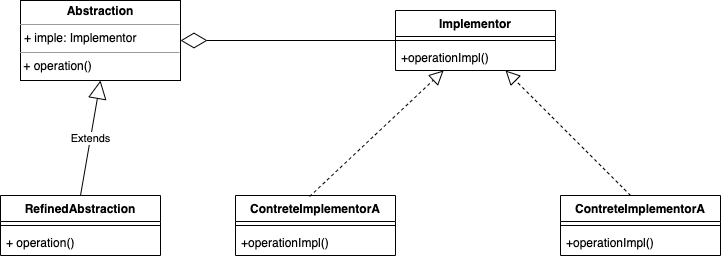

The diagram above was exported from draw.io. Its source (the exported page's mxGraphModel, read from the mxfile embedded in the PNG):
<mxGraphModel dx="954" dy="604" grid="1" gridSize="10" guides="1" tooltips="1" connect="1" arrows="1" fold="1" page="1" pageScale="1" pageWidth="850" pageHeight="1100" math="0" shadow="0">
  <root>
    <mxCell id="0" />
    <mxCell id="1" parent="0" />
    <mxCell id="2ebzH20YnO_pDUJ7UNZ1-1" value="Implementor" style="swimlane;fontStyle=1;align=center;verticalAlign=top;childLayout=stackLayout;horizontal=1;startSize=26;horizontalStack=0;resizeParent=1;resizeParentMax=0;resizeLast=0;collapsible=1;marginBottom=0;whiteSpace=wrap;html=1;" vertex="1" parent="1">
      <mxGeometry x="505" y="35" width="160" height="60" as="geometry" />
    </mxCell>
    <mxCell id="2ebzH20YnO_pDUJ7UNZ1-2" value="" style="line;strokeWidth=1;fillColor=none;align=left;verticalAlign=middle;spacingTop=-1;spacingLeft=3;spacingRight=3;rotatable=0;labelPosition=right;points=[];portConstraint=eastwest;strokeColor=inherit;" vertex="1" parent="2ebzH20YnO_pDUJ7UNZ1-1">
      <mxGeometry y="26" width="160" height="8" as="geometry" />
    </mxCell>
    <mxCell id="2ebzH20YnO_pDUJ7UNZ1-3" value="+operationImpl()" style="text;strokeColor=none;fillColor=none;align=left;verticalAlign=top;spacingLeft=4;spacingRight=4;overflow=hidden;rotatable=0;points=[[0,0.5],[1,0.5]];portConstraint=eastwest;whiteSpace=wrap;html=1;" vertex="1" parent="2ebzH20YnO_pDUJ7UNZ1-1">
      <mxGeometry y="34" width="160" height="26" as="geometry" />
    </mxCell>
    <mxCell id="2ebzH20YnO_pDUJ7UNZ1-4" value="&lt;b style=&quot;border-color: var(--border-color);&quot;&gt;RefinedAbstraction&lt;/b&gt;" style="swimlane;fontStyle=1;align=center;verticalAlign=top;childLayout=stackLayout;horizontal=1;startSize=26;horizontalStack=0;resizeParent=1;resizeParentMax=0;resizeLast=0;collapsible=1;marginBottom=0;whiteSpace=wrap;html=1;" vertex="1" parent="1">
      <mxGeometry x="110" y="220" width="160" height="60" as="geometry" />
    </mxCell>
    <mxCell id="2ebzH20YnO_pDUJ7UNZ1-5" value="" style="line;strokeWidth=1;fillColor=none;align=left;verticalAlign=middle;spacingTop=-1;spacingLeft=3;spacingRight=3;rotatable=0;labelPosition=right;points=[];portConstraint=eastwest;strokeColor=inherit;" vertex="1" parent="2ebzH20YnO_pDUJ7UNZ1-4">
      <mxGeometry y="26" width="160" height="8" as="geometry" />
    </mxCell>
    <mxCell id="2ebzH20YnO_pDUJ7UNZ1-6" value="+ operation()" style="text;strokeColor=none;fillColor=none;align=left;verticalAlign=top;spacingLeft=4;spacingRight=4;overflow=hidden;rotatable=0;points=[[0,0.5],[1,0.5]];portConstraint=eastwest;whiteSpace=wrap;html=1;" vertex="1" parent="2ebzH20YnO_pDUJ7UNZ1-4">
      <mxGeometry y="34" width="160" height="26" as="geometry" />
    </mxCell>
    <mxCell id="2ebzH20YnO_pDUJ7UNZ1-7" value="ContreteImplementorA" style="swimlane;fontStyle=1;align=center;verticalAlign=top;childLayout=stackLayout;horizontal=1;startSize=26;horizontalStack=0;resizeParent=1;resizeParentMax=0;resizeLast=0;collapsible=1;marginBottom=0;whiteSpace=wrap;html=1;" vertex="1" parent="1">
      <mxGeometry x="345" y="220" width="160" height="60" as="geometry" />
    </mxCell>
    <mxCell id="2ebzH20YnO_pDUJ7UNZ1-8" value="" style="line;strokeWidth=1;fillColor=none;align=left;verticalAlign=middle;spacingTop=-1;spacingLeft=3;spacingRight=3;rotatable=0;labelPosition=right;points=[];portConstraint=eastwest;strokeColor=inherit;" vertex="1" parent="2ebzH20YnO_pDUJ7UNZ1-7">
      <mxGeometry y="26" width="160" height="8" as="geometry" />
    </mxCell>
    <mxCell id="2ebzH20YnO_pDUJ7UNZ1-9" value="+operationImpl()" style="text;strokeColor=none;fillColor=none;align=left;verticalAlign=top;spacingLeft=4;spacingRight=4;overflow=hidden;rotatable=0;points=[[0,0.5],[1,0.5]];portConstraint=eastwest;whiteSpace=wrap;html=1;" vertex="1" parent="2ebzH20YnO_pDUJ7UNZ1-7">
      <mxGeometry y="34" width="160" height="26" as="geometry" />
    </mxCell>
    <mxCell id="2ebzH20YnO_pDUJ7UNZ1-10" value="ContreteImplementorA" style="swimlane;fontStyle=1;align=center;verticalAlign=top;childLayout=stackLayout;horizontal=1;startSize=26;horizontalStack=0;resizeParent=1;resizeParentMax=0;resizeLast=0;collapsible=1;marginBottom=0;whiteSpace=wrap;html=1;" vertex="1" parent="1">
      <mxGeometry x="670" y="220" width="160" height="60" as="geometry" />
    </mxCell>
    <mxCell id="2ebzH20YnO_pDUJ7UNZ1-11" value="" style="line;strokeWidth=1;fillColor=none;align=left;verticalAlign=middle;spacingTop=-1;spacingLeft=3;spacingRight=3;rotatable=0;labelPosition=right;points=[];portConstraint=eastwest;strokeColor=inherit;" vertex="1" parent="2ebzH20YnO_pDUJ7UNZ1-10">
      <mxGeometry y="26" width="160" height="8" as="geometry" />
    </mxCell>
    <mxCell id="2ebzH20YnO_pDUJ7UNZ1-12" value="+operationImpl()" style="text;strokeColor=none;fillColor=none;align=left;verticalAlign=top;spacingLeft=4;spacingRight=4;overflow=hidden;rotatable=0;points=[[0,0.5],[1,0.5]];portConstraint=eastwest;whiteSpace=wrap;html=1;" vertex="1" parent="2ebzH20YnO_pDUJ7UNZ1-10">
      <mxGeometry y="34" width="160" height="26" as="geometry" />
    </mxCell>
    <mxCell id="2ebzH20YnO_pDUJ7UNZ1-16" value="&lt;p style=&quot;margin:0px;margin-top:4px;text-align:center;&quot;&gt;&lt;b&gt;Abstraction&lt;/b&gt;&lt;/p&gt;&lt;hr size=&quot;1&quot;&gt;&lt;p style=&quot;margin:0px;margin-left:4px;&quot;&gt;+ imple: Implementor&lt;/p&gt;&lt;hr size=&quot;1&quot;&gt;&amp;nbsp;+&amp;nbsp;&lt;span style=&quot;background-color: initial;&quot;&gt;operation()&lt;/span&gt;&lt;br&gt;&lt;p style=&quot;margin:0px;margin-left:4px;&quot;&gt;&lt;br&gt;&lt;/p&gt;" style="verticalAlign=top;align=left;overflow=fill;fontSize=12;fontFamily=Helvetica;html=1;whiteSpace=wrap;" vertex="1" parent="1">
      <mxGeometry x="130" y="25" width="160" height="80" as="geometry" />
    </mxCell>
    <mxCell id="2ebzH20YnO_pDUJ7UNZ1-19" value="" style="endArrow=block;dashed=1;endFill=0;endSize=12;html=1;rounded=0;exitX=0.463;exitY=0.017;exitDx=0;exitDy=0;exitPerimeter=0;" edge="1" parent="1" source="2ebzH20YnO_pDUJ7UNZ1-7" target="2ebzH20YnO_pDUJ7UNZ1-1">
      <mxGeometry width="160" relative="1" as="geometry">
        <mxPoint x="430" y="150" as="sourcePoint" />
        <mxPoint x="590" y="150" as="targetPoint" />
      </mxGeometry>
    </mxCell>
    <mxCell id="2ebzH20YnO_pDUJ7UNZ1-20" value="" style="endArrow=block;dashed=1;endFill=0;endSize=12;html=1;rounded=0;exitX=0.438;exitY=0;exitDx=0;exitDy=0;exitPerimeter=0;" edge="1" parent="1" source="2ebzH20YnO_pDUJ7UNZ1-10" target="2ebzH20YnO_pDUJ7UNZ1-1">
      <mxGeometry width="160" relative="1" as="geometry">
        <mxPoint x="429" y="231" as="sourcePoint" />
        <mxPoint x="560" y="100" as="targetPoint" />
      </mxGeometry>
    </mxCell>
    <mxCell id="2ebzH20YnO_pDUJ7UNZ1-21" value="" style="endArrow=diamondThin;endFill=0;endSize=24;html=1;rounded=0;exitX=0;exitY=0.5;exitDx=0;exitDy=0;" edge="1" parent="1" source="2ebzH20YnO_pDUJ7UNZ1-1" target="2ebzH20YnO_pDUJ7UNZ1-16">
      <mxGeometry width="160" relative="1" as="geometry">
        <mxPoint x="300" y="130" as="sourcePoint" />
        <mxPoint x="460" y="130" as="targetPoint" />
      </mxGeometry>
    </mxCell>
    <mxCell id="2ebzH20YnO_pDUJ7UNZ1-22" value="Extends" style="endArrow=block;endSize=16;endFill=0;html=1;rounded=0;exitX=0.5;exitY=0;exitDx=0;exitDy=0;entryX=0.5;entryY=1;entryDx=0;entryDy=0;" edge="1" parent="1" source="2ebzH20YnO_pDUJ7UNZ1-4" target="2ebzH20YnO_pDUJ7UNZ1-16">
      <mxGeometry width="160" relative="1" as="geometry">
        <mxPoint x="30" y="160" as="sourcePoint" />
        <mxPoint x="190" y="160" as="targetPoint" />
      </mxGeometry>
    </mxCell>
  </root>
</mxGraphModel>